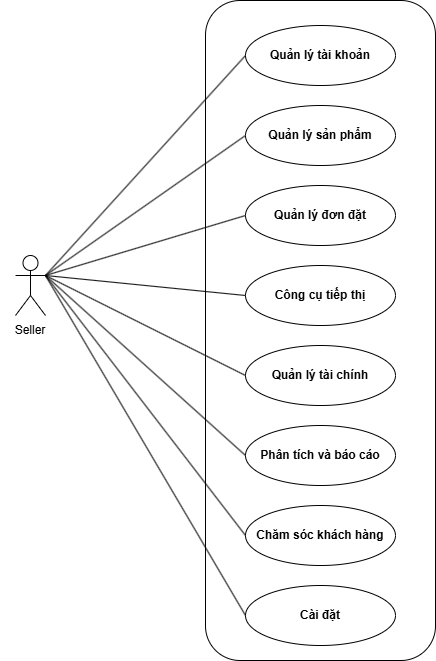

The diagram above was exported from draw.io. Its source (the exported page's mxGraphModel, read from the mxfile embedded in the PNG):
<mxGraphModel dx="1034" dy="1739" grid="1" gridSize="10" guides="1" tooltips="1" connect="1" arrows="1" fold="1" page="1" pageScale="1" pageWidth="827" pageHeight="1169" math="0" shadow="0">
  <root>
    <mxCell id="0" />
    <mxCell id="1" parent="0" />
    <mxCell id="e4hk9Pse6Zs8nma1NYls-25" value="" style="rounded=1;whiteSpace=wrap;html=1;" parent="1" vertex="1">
      <mxGeometry x="240" y="-15" width="230" height="660" as="geometry" />
    </mxCell>
    <UserObject label="Actor" tooltip="Seller" id="e4hk9Pse6Zs8nma1NYls-1">
      <mxCell style="shape=umlActor;verticalLabelPosition=bottom;verticalAlign=top;html=1;align=center;fontStyle=0;fontColor=#FFFFFF;" parent="1" vertex="1">
        <mxGeometry x="50" y="240" width="30" height="60" as="geometry" />
      </mxCell>
    </UserObject>
    <mxCell id="e4hk9Pse6Zs8nma1NYls-2" value="Seller" style="text;html=1;align=center;verticalAlign=middle;whiteSpace=wrap;rounded=0;" parent="1" vertex="1">
      <mxGeometry x="35" y="300" width="60" height="30" as="geometry" />
    </mxCell>
    <mxCell id="e4hk9Pse6Zs8nma1NYls-5" value="&lt;strong&gt;Quản lý tài khoản&lt;/strong&gt;" style="ellipse;whiteSpace=wrap;html=1;fontStyle=0" parent="1" vertex="1">
      <mxGeometry x="280" y="10" width="150" height="60" as="geometry" />
    </mxCell>
    <mxCell id="e4hk9Pse6Zs8nma1NYls-8" value="&lt;strong&gt;Quản lý sản phẩm&lt;/strong&gt;" style="ellipse;whiteSpace=wrap;html=1;" parent="1" vertex="1">
      <mxGeometry x="280" y="90" width="150" height="60" as="geometry" />
    </mxCell>
    <mxCell id="e4hk9Pse6Zs8nma1NYls-9" value="&lt;strong&gt;Quản lý đơn đặt&lt;/strong&gt;" style="ellipse;whiteSpace=wrap;html=1;" parent="1" vertex="1">
      <mxGeometry x="280" y="170" width="150" height="60" as="geometry" />
    </mxCell>
    <mxCell id="e4hk9Pse6Zs8nma1NYls-10" value="&lt;strong&gt;Công cụ tiếp thị&lt;/strong&gt;" style="ellipse;whiteSpace=wrap;html=1;" parent="1" vertex="1">
      <mxGeometry x="280" y="250" width="150" height="60" as="geometry" />
    </mxCell>
    <mxCell id="e4hk9Pse6Zs8nma1NYls-11" value="&lt;b&gt;Chăm sóc khách hàng&lt;/b&gt;" style="ellipse;whiteSpace=wrap;html=1;" parent="1" vertex="1">
      <mxGeometry x="280" y="490" width="150" height="60" as="geometry" />
    </mxCell>
    <mxCell id="e4hk9Pse6Zs8nma1NYls-12" value="&lt;strong&gt;Quản lý tài chính&lt;/strong&gt;" style="ellipse;whiteSpace=wrap;html=1;" parent="1" vertex="1">
      <mxGeometry x="280" y="330" width="150" height="60" as="geometry" />
    </mxCell>
    <mxCell id="e4hk9Pse6Zs8nma1NYls-13" value="&lt;strong&gt;Phân tích và báo cáo&lt;/strong&gt;" style="ellipse;whiteSpace=wrap;html=1;" parent="1" vertex="1">
      <mxGeometry x="280" y="410" width="150" height="60" as="geometry" />
    </mxCell>
    <mxCell id="e4hk9Pse6Zs8nma1NYls-14" value="&lt;b&gt;Cài đặt&lt;/b&gt;" style="ellipse;whiteSpace=wrap;html=1;" parent="1" vertex="1">
      <mxGeometry x="280" y="570" width="150" height="60" as="geometry" />
    </mxCell>
    <mxCell id="e4hk9Pse6Zs8nma1NYls-16" value="" style="endArrow=none;html=1;rounded=0;exitX=1;exitY=0.3333333333333333;exitDx=0;exitDy=0;exitPerimeter=0;entryX=0;entryY=0.5;entryDx=0;entryDy=0;" parent="1" source="e4hk9Pse6Zs8nma1NYls-1" target="e4hk9Pse6Zs8nma1NYls-5" edge="1">
      <mxGeometry width="50" height="50" relative="1" as="geometry">
        <mxPoint x="390" y="250" as="sourcePoint" />
        <mxPoint x="440" y="200" as="targetPoint" />
      </mxGeometry>
    </mxCell>
    <mxCell id="e4hk9Pse6Zs8nma1NYls-17" value="" style="endArrow=none;html=1;rounded=0;exitX=1;exitY=0.3333333333333333;exitDx=0;exitDy=0;exitPerimeter=0;entryX=0;entryY=0.5;entryDx=0;entryDy=0;" parent="1" source="e4hk9Pse6Zs8nma1NYls-1" target="e4hk9Pse6Zs8nma1NYls-8" edge="1">
      <mxGeometry width="50" height="50" relative="1" as="geometry">
        <mxPoint x="90" y="270" as="sourcePoint" />
        <mxPoint x="290" y="50" as="targetPoint" />
      </mxGeometry>
    </mxCell>
    <mxCell id="e4hk9Pse6Zs8nma1NYls-18" value="" style="endArrow=none;html=1;rounded=0;entryX=0;entryY=0.5;entryDx=0;entryDy=0;" parent="1" target="e4hk9Pse6Zs8nma1NYls-9" edge="1">
      <mxGeometry width="50" height="50" relative="1" as="geometry">
        <mxPoint x="80" y="260" as="sourcePoint" />
        <mxPoint x="300" y="60" as="targetPoint" />
      </mxGeometry>
    </mxCell>
    <mxCell id="e4hk9Pse6Zs8nma1NYls-19" value="" style="endArrow=none;html=1;rounded=0;entryX=0;entryY=0.5;entryDx=0;entryDy=0;" parent="1" target="e4hk9Pse6Zs8nma1NYls-10" edge="1">
      <mxGeometry width="50" height="50" relative="1" as="geometry">
        <mxPoint x="80" y="260" as="sourcePoint" />
        <mxPoint x="310" y="70" as="targetPoint" />
      </mxGeometry>
    </mxCell>
    <mxCell id="e4hk9Pse6Zs8nma1NYls-20" value="" style="endArrow=none;html=1;rounded=0;entryX=0;entryY=0.5;entryDx=0;entryDy=0;" parent="1" target="e4hk9Pse6Zs8nma1NYls-12" edge="1">
      <mxGeometry width="50" height="50" relative="1" as="geometry">
        <mxPoint x="80" y="260" as="sourcePoint" />
        <mxPoint x="320" y="80" as="targetPoint" />
      </mxGeometry>
    </mxCell>
    <mxCell id="e4hk9Pse6Zs8nma1NYls-22" value="" style="endArrow=none;html=1;rounded=0;entryX=0;entryY=0.5;entryDx=0;entryDy=0;exitX=1;exitY=0.3333333333333333;exitDx=0;exitDy=0;exitPerimeter=0;" parent="1" source="e4hk9Pse6Zs8nma1NYls-1" target="e4hk9Pse6Zs8nma1NYls-13" edge="1">
      <mxGeometry width="50" height="50" relative="1" as="geometry">
        <mxPoint x="90" y="260" as="sourcePoint" />
        <mxPoint x="340" y="100" as="targetPoint" />
      </mxGeometry>
    </mxCell>
    <mxCell id="e4hk9Pse6Zs8nma1NYls-23" value="" style="endArrow=none;html=1;rounded=0;exitX=1;exitY=0.3333333333333333;exitDx=0;exitDy=0;exitPerimeter=0;entryX=0;entryY=0.5;entryDx=0;entryDy=0;" parent="1" source="e4hk9Pse6Zs8nma1NYls-1" target="e4hk9Pse6Zs8nma1NYls-11" edge="1">
      <mxGeometry width="50" height="50" relative="1" as="geometry">
        <mxPoint x="150" y="330" as="sourcePoint" />
        <mxPoint x="350" y="110" as="targetPoint" />
      </mxGeometry>
    </mxCell>
    <mxCell id="e4hk9Pse6Zs8nma1NYls-24" value="" style="endArrow=none;html=1;rounded=0;entryX=0;entryY=0.5;entryDx=0;entryDy=0;" parent="1" target="e4hk9Pse6Zs8nma1NYls-14" edge="1">
      <mxGeometry width="50" height="50" relative="1" as="geometry">
        <mxPoint x="80" y="260" as="sourcePoint" />
        <mxPoint x="360" y="120" as="targetPoint" />
      </mxGeometry>
    </mxCell>
  </root>
</mxGraphModel>